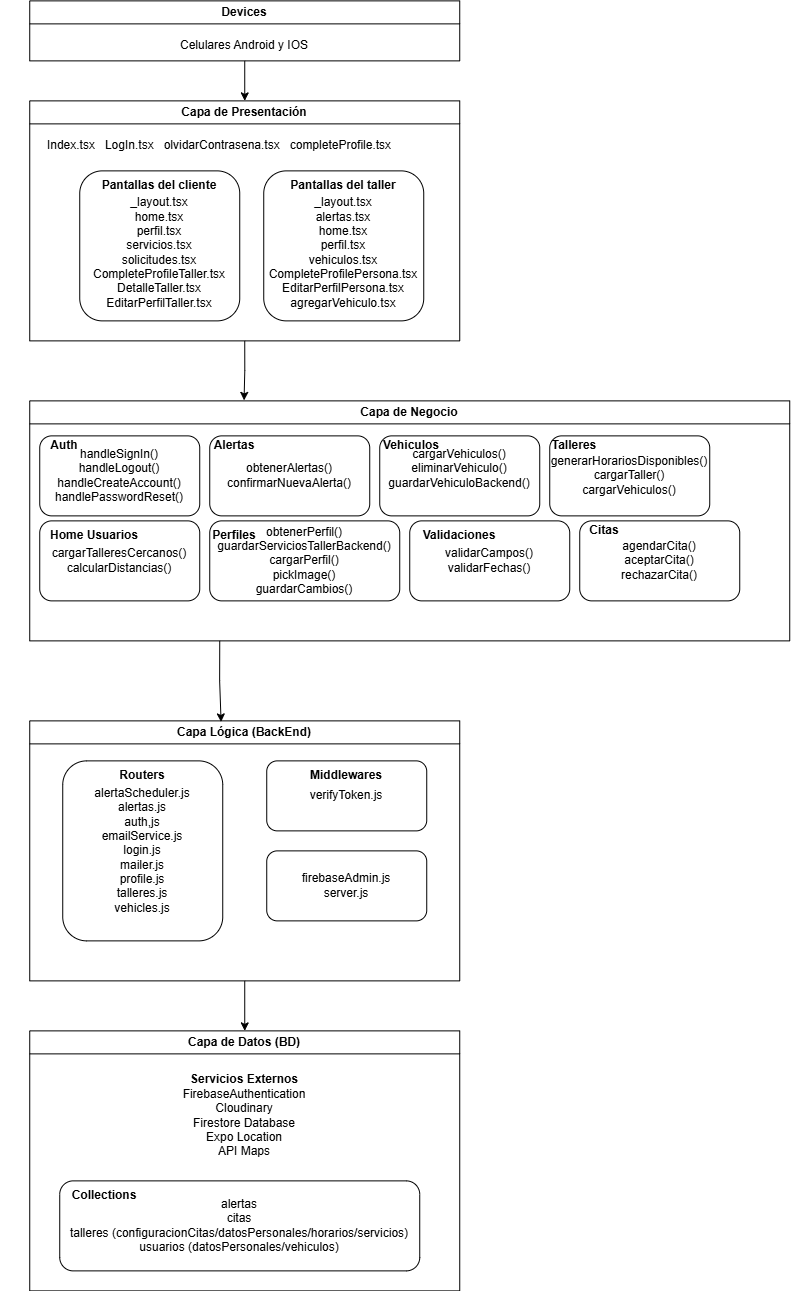

The diagram above was exported from draw.io. Its source (the exported page's mxGraphModel, read from the mxfile embedded in the PNG):
<mxGraphModel dx="1494" dy="669" grid="0" gridSize="10" guides="1" tooltips="1" connect="1" arrows="1" fold="1" page="0" pageScale="1" pageWidth="850" pageHeight="1100" math="0" shadow="0">
  <root>
    <mxCell id="0" />
    <mxCell id="1" parent="0" />
    <mxCell id="o-FjvFAcSPRcZah8mwEP-84" parent="1" style="swimlane;whiteSpace=wrap;html=1;" value="Capa de Presentación" vertex="1">
      <mxGeometry height="240" width="430" x="-98.7619192940848" y="1273.3808942522323" as="geometry" />
    </mxCell>
    <mxCell id="o-FjvFAcSPRcZah8mwEP-85" parent="o-FjvFAcSPRcZah8mwEP-84" style="text;html=1;whiteSpace=wrap;strokeColor=none;fillColor=none;align=center;verticalAlign=middle;rounded=0;" value="Index.tsx&amp;nbsp; &amp;nbsp;&lt;span style=&quot;background-color: transparent; color: light-dark(rgb(0, 0, 0), rgb(255, 255, 255));&quot;&gt;LogIn.tsx&amp;nbsp; &amp;nbsp;&lt;/span&gt;&lt;span style=&quot;background-color: transparent; color: light-dark(rgb(0, 0, 0), rgb(255, 255, 255));&quot;&gt;olvidarContrasena.tsx&amp;nbsp; &amp;nbsp;&lt;/span&gt;&lt;span style=&quot;background-color: transparent; color: light-dark(rgb(0, 0, 0), rgb(255, 255, 255));&quot;&gt;completeProfile.tsx&lt;/span&gt;" vertex="1">
      <mxGeometry height="30" width="350" x="15" y="30" as="geometry" />
    </mxCell>
    <mxCell id="o-FjvFAcSPRcZah8mwEP-86" parent="o-FjvFAcSPRcZah8mwEP-84" style="rounded=1;whiteSpace=wrap;html=1;" value="&lt;div&gt;&lt;br&gt;&lt;/div&gt;_layout.tsx&lt;div&gt;alertas.tsx&lt;/div&gt;&lt;div&gt;home.tsx&lt;/div&gt;&lt;div&gt;perfil.tsx&lt;/div&gt;&lt;div&gt;vehiculos.tsx&lt;/div&gt;&lt;div&gt;CompleteProfilePersona.tsx&lt;/div&gt;&lt;div&gt;EditarPerfilPersona.tsx&lt;/div&gt;&lt;div&gt;agregarVehiculo.tsx&lt;/div&gt;" vertex="1">
      <mxGeometry height="150" width="160" x="234" y="70" as="geometry" />
    </mxCell>
    <mxCell id="o-FjvFAcSPRcZah8mwEP-87" parent="o-FjvFAcSPRcZah8mwEP-84" style="rounded=1;whiteSpace=wrap;html=1;" value="&lt;div&gt;&lt;br&gt;&lt;/div&gt;&lt;div&gt;_layout.tsx&lt;/div&gt;&lt;div&gt;home.tsx&lt;/div&gt;&lt;div&gt;perfil.tsx&lt;/div&gt;&lt;div&gt;servicios.tsx&lt;/div&gt;&lt;div&gt;solicitudes.tsx&lt;/div&gt;&lt;div&gt;CompleteProfileTaller.tsx&lt;/div&gt;&lt;div&gt;DetalleTaller.tsx&lt;/div&gt;&lt;div&gt;EditarPerfilTaller.tsx&lt;/div&gt;" vertex="1">
      <mxGeometry height="150" width="160" x="50" y="70" as="geometry" />
    </mxCell>
    <mxCell id="o-FjvFAcSPRcZah8mwEP-88" parent="o-FjvFAcSPRcZah8mwEP-84" style="text;html=1;whiteSpace=wrap;strokeColor=none;fillColor=none;align=center;verticalAlign=middle;rounded=0;" value="&lt;b&gt;Pantallas del cliente&lt;/b&gt;" vertex="1">
      <mxGeometry height="30" width="130" x="65" y="70" as="geometry" />
    </mxCell>
    <mxCell id="o-FjvFAcSPRcZah8mwEP-89" parent="o-FjvFAcSPRcZah8mwEP-84" style="text;html=1;whiteSpace=wrap;strokeColor=none;fillColor=none;align=center;verticalAlign=middle;rounded=0;" value="&lt;b&gt;Pantallas del taller&lt;/b&gt;" vertex="1">
      <mxGeometry height="30" width="130" x="249" y="70" as="geometry" />
    </mxCell>
    <mxCell id="o-FjvFAcSPRcZah8mwEP-90" parent="1" style="swimlane;whiteSpace=wrap;html=1;" value="Capa de Negocio" vertex="1">
      <mxGeometry height="240" width="760" x="-98.7619192940848" y="1573.3808942522323" as="geometry" />
    </mxCell>
    <mxCell id="o-FjvFAcSPRcZah8mwEP-91" parent="o-FjvFAcSPRcZah8mwEP-90" style="rounded=1;whiteSpace=wrap;html=1;" value="handleSignIn()&lt;div&gt;handleLogout()&lt;/div&gt;&lt;div&gt;handleCreateAccount()&lt;/div&gt;&lt;div&gt;handlePasswordReset()&lt;/div&gt;" vertex="1">
      <mxGeometry height="80" width="160" x="10" y="35" as="geometry" />
    </mxCell>
    <mxCell id="o-FjvFAcSPRcZah8mwEP-92" parent="o-FjvFAcSPRcZah8mwEP-90" style="text;html=1;whiteSpace=wrap;strokeColor=none;fillColor=none;align=center;verticalAlign=middle;rounded=0;" value="&lt;b&gt;Auth&lt;/b&gt;" vertex="1">
      <mxGeometry height="30" width="130" x="-30" y="30" as="geometry" />
    </mxCell>
    <mxCell id="o-FjvFAcSPRcZah8mwEP-93" parent="o-FjvFAcSPRcZah8mwEP-90" style="rounded=1;whiteSpace=wrap;html=1;" value="obtenerAlertas()&lt;div&gt;confirmarNuevaAlerta()&lt;/div&gt;" vertex="1">
      <mxGeometry height="80" width="160" x="180" y="35" as="geometry" />
    </mxCell>
    <mxCell id="o-FjvFAcSPRcZah8mwEP-94" parent="o-FjvFAcSPRcZah8mwEP-90" style="text;html=1;whiteSpace=wrap;strokeColor=none;fillColor=none;align=center;verticalAlign=middle;rounded=0;" value="&lt;b&gt;Alertas&lt;/b&gt;" vertex="1">
      <mxGeometry height="30" width="130" x="140" y="30" as="geometry" />
    </mxCell>
    <mxCell id="o-FjvFAcSPRcZah8mwEP-95" parent="o-FjvFAcSPRcZah8mwEP-90" style="rounded=1;whiteSpace=wrap;html=1;" value="cargarTalleresCercanos()&lt;div&gt;calcularDistancias()&lt;/div&gt;" vertex="1">
      <mxGeometry height="80" width="160" x="10" y="120" as="geometry" />
    </mxCell>
    <mxCell id="o-FjvFAcSPRcZah8mwEP-96" parent="o-FjvFAcSPRcZah8mwEP-90" style="rounded=1;whiteSpace=wrap;html=1;" value="obtenerPerfil()&lt;div&gt;guardarServiciosTallerBackend()&lt;/div&gt;&lt;div&gt;cargarPerfil()&lt;/div&gt;&lt;div&gt;pickImage()&lt;/div&gt;&lt;div&gt;guardarCambios()&lt;/div&gt;" vertex="1">
      <mxGeometry height="80" width="190" x="180" y="120" as="geometry" />
    </mxCell>
    <mxCell id="o-FjvFAcSPRcZah8mwEP-97" parent="o-FjvFAcSPRcZah8mwEP-90" style="rounded=1;whiteSpace=wrap;html=1;" value="cargarVehiculos()&lt;div&gt;eliminarVehiculo()&lt;/div&gt;&lt;div&gt;guardarVehiculoBackend()&lt;/div&gt;&lt;div&gt;&lt;br&gt;&lt;/div&gt;" vertex="1">
      <mxGeometry height="80" width="160" x="350" y="35" as="geometry" />
    </mxCell>
    <mxCell id="o-FjvFAcSPRcZah8mwEP-98" parent="o-FjvFAcSPRcZah8mwEP-90" style="rounded=1;whiteSpace=wrap;html=1;" value="&lt;div&gt;validarCampos()&lt;/div&gt;&lt;div&gt;validarFechas()&lt;/div&gt;" vertex="1">
      <mxGeometry height="80" width="160" x="380" y="120" as="geometry" />
    </mxCell>
    <mxCell id="o-FjvFAcSPRcZah8mwEP-99" parent="o-FjvFAcSPRcZah8mwEP-90" style="rounded=1;whiteSpace=wrap;html=1;" value="&lt;div&gt;generarHorariosDisponibles()&lt;/div&gt;&lt;div&gt;cargarTaller()&lt;/div&gt;&lt;div&gt;cargarVehiculos()&lt;/div&gt;" vertex="1">
      <mxGeometry height="80" width="160" x="520" y="35" as="geometry" />
    </mxCell>
    <mxCell id="o-FjvFAcSPRcZah8mwEP-100" parent="o-FjvFAcSPRcZah8mwEP-90" style="rounded=1;whiteSpace=wrap;html=1;" value="&lt;div&gt;agendarCita()&lt;/div&gt;&lt;div&gt;aceptarCita()&lt;/div&gt;&lt;div&gt;rechazarCita()&lt;/div&gt;" vertex="1">
      <mxGeometry height="80" width="160" x="550" y="120" as="geometry" />
    </mxCell>
    <mxCell id="o-FjvFAcSPRcZah8mwEP-101" parent="o-FjvFAcSPRcZah8mwEP-90" style="text;html=1;whiteSpace=wrap;strokeColor=none;fillColor=none;align=center;verticalAlign=middle;rounded=0;" value="&lt;b&gt;Home Usuarios&lt;/b&gt;" vertex="1">
      <mxGeometry height="30" width="130" y="120" as="geometry" />
    </mxCell>
    <mxCell id="o-FjvFAcSPRcZah8mwEP-102" parent="o-FjvFAcSPRcZah8mwEP-90" style="text;html=1;whiteSpace=wrap;strokeColor=none;fillColor=none;align=center;verticalAlign=middle;rounded=0;" value="&lt;b&gt;Perfiles&lt;/b&gt;" vertex="1">
      <mxGeometry height="30" width="130" x="140" y="120" as="geometry" />
    </mxCell>
    <mxCell id="o-FjvFAcSPRcZah8mwEP-103" parent="o-FjvFAcSPRcZah8mwEP-90" style="text;html=1;whiteSpace=wrap;strokeColor=none;fillColor=none;align=center;verticalAlign=middle;rounded=0;" value="&lt;b&gt;Validaciones&lt;/b&gt;" vertex="1">
      <mxGeometry height="30" width="130" x="365" y="120" as="geometry" />
    </mxCell>
    <mxCell id="o-FjvFAcSPRcZah8mwEP-104" parent="o-FjvFAcSPRcZah8mwEP-90" style="text;html=1;whiteSpace=wrap;strokeColor=none;fillColor=none;align=center;verticalAlign=middle;rounded=0;" value="&lt;b&gt;Citas&lt;/b&gt;" vertex="1">
      <mxGeometry height="30" width="130" x="510" y="115" as="geometry" />
    </mxCell>
    <mxCell id="o-FjvFAcSPRcZah8mwEP-105" parent="o-FjvFAcSPRcZah8mwEP-90" style="text;html=1;whiteSpace=wrap;strokeColor=none;fillColor=none;align=center;verticalAlign=middle;rounded=0;" value="&lt;b&gt;Talleres&lt;/b&gt;" vertex="1">
      <mxGeometry height="30" width="130" x="480" y="30" as="geometry" />
    </mxCell>
    <mxCell id="o-FjvFAcSPRcZah8mwEP-106" parent="o-FjvFAcSPRcZah8mwEP-90" style="text;html=1;whiteSpace=wrap;strokeColor=none;fillColor=none;align=center;verticalAlign=middle;rounded=0;" value="&lt;b&gt;Vehiculos&lt;/b&gt;" vertex="1">
      <mxGeometry height="30" width="130" x="317" y="30" as="geometry" />
    </mxCell>
    <mxCell id="o-FjvFAcSPRcZah8mwEP-107" edge="1" parent="1" source="o-FjvFAcSPRcZah8mwEP-108" style="edgeStyle=orthogonalEdgeStyle;rounded=0;orthogonalLoop=1;jettySize=auto;html=1;exitX=0.5;exitY=1;exitDx=0;exitDy=0;entryX=0.5;entryY=0;entryDx=0;entryDy=0;" target="o-FjvFAcSPRcZah8mwEP-114">
      <mxGeometry relative="1" as="geometry" />
    </mxCell>
    <mxCell id="o-FjvFAcSPRcZah8mwEP-108" parent="1" style="swimlane;whiteSpace=wrap;html=1;" value="Capa Lógica (BackEnd)" vertex="1">
      <mxGeometry height="260" width="430" x="-98.7619192940848" y="1893.3808942522323" as="geometry" />
    </mxCell>
    <mxCell id="o-FjvFAcSPRcZah8mwEP-109" parent="o-FjvFAcSPRcZah8mwEP-108" style="rounded=1;whiteSpace=wrap;html=1;" value="&lt;div&gt;verifyToken.js&lt;/div&gt;" vertex="1">
      <mxGeometry height="70" width="160" x="237" y="40" as="geometry" />
    </mxCell>
    <mxCell id="o-FjvFAcSPRcZah8mwEP-110" parent="o-FjvFAcSPRcZah8mwEP-108" style="rounded=1;whiteSpace=wrap;html=1;" value="&lt;div&gt;alertaScheduler.js&lt;/div&gt;alertas.js&lt;div&gt;auth,js&lt;/div&gt;&lt;div&gt;emailService.js&lt;/div&gt;&lt;div&gt;&lt;div&gt;login.js&lt;/div&gt;&lt;div&gt;mailer.js&lt;/div&gt;&lt;div&gt;profile.js&lt;/div&gt;&lt;div&gt;talleres.js&lt;/div&gt;&lt;div&gt;vehicles.js&lt;/div&gt;&lt;/div&gt;" vertex="1">
      <mxGeometry height="180" width="160" x="33" y="40" as="geometry" />
    </mxCell>
    <mxCell id="o-FjvFAcSPRcZah8mwEP-111" parent="o-FjvFAcSPRcZah8mwEP-108" style="text;html=1;whiteSpace=wrap;strokeColor=none;fillColor=none;align=center;verticalAlign=middle;rounded=0;" value="&lt;b&gt;Routers&lt;/b&gt;" vertex="1">
      <mxGeometry height="30" width="130" x="48" y="40" as="geometry" />
    </mxCell>
    <mxCell id="o-FjvFAcSPRcZah8mwEP-112" parent="o-FjvFAcSPRcZah8mwEP-108" style="text;html=1;whiteSpace=wrap;strokeColor=none;fillColor=none;align=center;verticalAlign=middle;rounded=0;" value="&lt;b&gt;Middlewares&lt;/b&gt;" vertex="1">
      <mxGeometry height="30" width="130" x="252" y="40" as="geometry" />
    </mxCell>
    <mxCell id="o-FjvFAcSPRcZah8mwEP-113" parent="o-FjvFAcSPRcZah8mwEP-108" style="rounded=1;whiteSpace=wrap;html=1;" value="&lt;div&gt;firebaseAdmin.js&lt;/div&gt;&lt;div&gt;server.js&lt;/div&gt;" vertex="1">
      <mxGeometry height="70" width="160" x="237" y="130" as="geometry" />
    </mxCell>
    <mxCell id="o-FjvFAcSPRcZah8mwEP-114" parent="1" style="swimlane;whiteSpace=wrap;html=1;" value="Capa de Datos (BD)" vertex="1">
      <mxGeometry height="260" width="430" x="-98.7619192940848" y="2203.3808942522323" as="geometry" />
    </mxCell>
    <mxCell id="o-FjvFAcSPRcZah8mwEP-115" parent="o-FjvFAcSPRcZah8mwEP-114" style="text;html=1;whiteSpace=wrap;strokeColor=none;fillColor=none;align=center;verticalAlign=middle;rounded=0;" value="&lt;div&gt;&lt;b&gt;Servicios Externos&lt;/b&gt;&lt;/div&gt;FirebaseAuthentication&lt;div&gt;Cloudinary&lt;/div&gt;&lt;div&gt;Firestore Database&lt;/div&gt;&lt;div&gt;Expo Location&lt;/div&gt;&lt;div&gt;API Maps&lt;/div&gt;" vertex="1">
      <mxGeometry height="30" width="350" x="40" y="70" as="geometry" />
    </mxCell>
    <mxCell id="o-FjvFAcSPRcZah8mwEP-116" parent="o-FjvFAcSPRcZah8mwEP-114" style="rounded=1;whiteSpace=wrap;html=1;" value="alertas&lt;div&gt;citas&lt;/div&gt;&lt;div&gt;talleres (configuracionCitas/datosPersonales/horarios/servicios)&lt;/div&gt;&lt;div&gt;usuarios (datosPersonales/vehiculos)&lt;/div&gt;" vertex="1">
      <mxGeometry height="90" width="360" x="30" y="150" as="geometry" />
    </mxCell>
    <mxCell id="o-FjvFAcSPRcZah8mwEP-117" parent="o-FjvFAcSPRcZah8mwEP-114" style="text;html=1;whiteSpace=wrap;strokeColor=none;fillColor=none;align=center;verticalAlign=middle;rounded=0;" value="&lt;b&gt;Collections&lt;/b&gt;" vertex="1">
      <mxGeometry height="30" width="130" x="10" y="150" as="geometry" />
    </mxCell>
    <mxCell id="o-FjvFAcSPRcZah8mwEP-118" edge="1" parent="1" source="o-FjvFAcSPRcZah8mwEP-119" style="edgeStyle=orthogonalEdgeStyle;rounded=0;orthogonalLoop=1;jettySize=auto;html=1;exitX=0.5;exitY=1;exitDx=0;exitDy=0;entryX=0.5;entryY=0;entryDx=0;entryDy=0;" target="o-FjvFAcSPRcZah8mwEP-84">
      <mxGeometry relative="1" as="geometry" />
    </mxCell>
    <mxCell id="o-FjvFAcSPRcZah8mwEP-119" parent="1" style="swimlane;whiteSpace=wrap;html=1;" value="Devices" vertex="1">
      <mxGeometry height="60" width="430" x="-98.7619192940848" y="1173.3808942522323" as="geometry" />
    </mxCell>
    <mxCell id="o-FjvFAcSPRcZah8mwEP-120" parent="o-FjvFAcSPRcZah8mwEP-119" style="text;html=1;whiteSpace=wrap;strokeColor=none;fillColor=none;align=center;verticalAlign=middle;rounded=0;" value="Celulares Android y IOS" vertex="1">
      <mxGeometry height="30" width="350" x="40" y="30" as="geometry" />
    </mxCell>
    <mxCell id="o-FjvFAcSPRcZah8mwEP-121" edge="1" parent="1" source="o-FjvFAcSPRcZah8mwEP-84" style="edgeStyle=orthogonalEdgeStyle;rounded=0;orthogonalLoop=1;jettySize=auto;html=1;exitX=0.5;exitY=1;exitDx=0;exitDy=0;entryX=0.282;entryY=-0.002;entryDx=0;entryDy=0;entryPerimeter=0;" target="o-FjvFAcSPRcZah8mwEP-90">
      <mxGeometry relative="1" as="geometry" />
    </mxCell>
    <mxCell id="o-FjvFAcSPRcZah8mwEP-122" edge="1" parent="1" source="o-FjvFAcSPRcZah8mwEP-90" style="edgeStyle=orthogonalEdgeStyle;rounded=0;orthogonalLoop=1;jettySize=auto;html=1;exitX=0.25;exitY=1;exitDx=0;exitDy=0;entryX=0.445;entryY=0.004;entryDx=0;entryDy=0;entryPerimeter=0;" target="o-FjvFAcSPRcZah8mwEP-108">
      <mxGeometry relative="1" as="geometry" />
    </mxCell>
  </root>
</mxGraphModel>